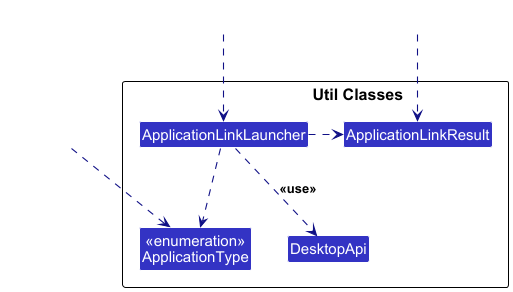

The diagram above was rendered by PlantUML. Its source (embedded in the PNG):
@startuml
!include style.puml
skinparam arrowThickness 1.1
skinparam arrowColor LOGIC_COLOR_T4
skinparam classBackgroundColor LOGIC_COLOR

package "                   Util Classes" as UtilityPackage {

Class ApplicationLinkLauncher
Class ApplicationLinkResult
Class DesktopApi
Class "<<enumeration>>\nApplicationType" as ApplicationType
}

Class HideOutside #FFFFFF
Class HideOutside2 #FFFFFF
Class HideOutside3 #FFFFFF
HideOutside .down.> ApplicationLinkLauncher
HideOutside2 .down.> ApplicationLinkResult
ApplicationLinkLauncher .right.> ApplicationLinkResult
ApplicationLinkLauncher .down.> DesktopApi : <<use>>
ApplicationLinkLauncher .down.> ApplicationType
'ApplicationType <.right. ApplicationLinkLauncher
HideOutside3 .down.> ApplicationType
@enduml